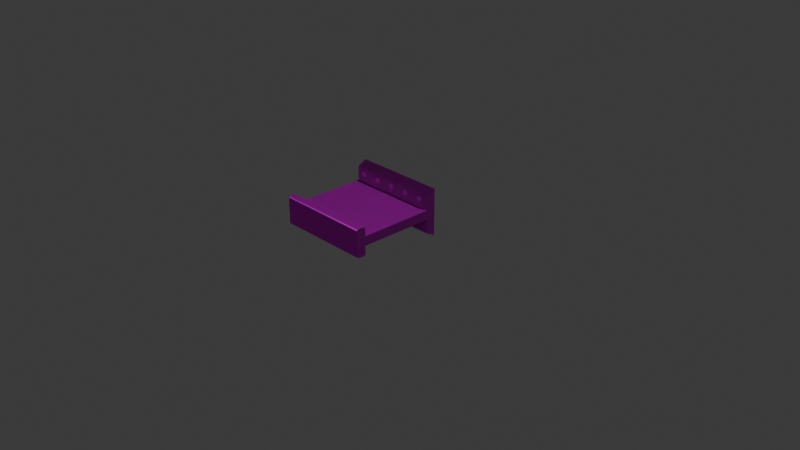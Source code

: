 # Source: FI-079_SupportBeam_Wall_Horizontal.blend  (saved by Blender 4.2.66; exported with 4.5.12 LTS)
import bpy
from mathutils import Matrix  # noqa: F401  (used for matrix-valued properties, if any)

bpy.ops.wm.read_factory_settings(use_empty=True)
scene = bpy.context.scene
scene.name = 'Scene'

# ---- collections
col_collection = bpy.data.collections.new('Collection'); scene.collection.children.link(col_collection)
col_export = bpy.data.collections.new('Export'); scene.collection.children.link(col_export)

# ---- images (referenced by path relative to the original .blend; pixels are not part of the script)
import os
ASSET_DIR = os.environ.get("B2B_ASSET_DIR", "")  # directory of the original .blend (textures are referenced by path, not embedded)
HERE = os.path.dirname(os.path.abspath(__file__))  # packed textures are extracted next to this script under _unpacked/

def load_image(name, relpath, width, height, colorspace="sRGB"):
    """Load a texture the original file referenced (path relative to the .blend, or extracted next to this script)."""
    p = next((c for c in (os.path.join(HERE, relpath), os.path.join(ASSET_DIR, relpath)) if relpath and os.path.exists(c)), "")
    if p:
        img = bpy.data.images.load(p, check_existing=True)
        img.name = name
    else:  # same state as the original file: an image datablock whose file is absent (Cycles renders it pink)
        img = bpy.data.images.new(name, width, height)
        img.source = "FILE"
        img.filepath = "//" + (relpath or name)
    img.colorspace_settings.name = colorspace
    return img
img_supportbeam_texture7_png = load_image('SupportBeam_texture7.png', 'Textures/SupportBeam_texture7.png', 1024, 1024, 'sRGB')
img_supportbeam_bumptest6_png = load_image('SupportBeam_bumptest6.png', 'Textures/SupportBeam_bumptest6.png', 1024, 1024, 'Non-Color')
img_sbwh_normal_001 = load_image('SBWH_Normal.001', 'Textures/SBWH_Normal.png', 1024, 1024, 'Non-Color')

# ---- materials (node trees are filled in below, after node groups)
mat_sbwh_material = bpy.data.materials.new('SBWH_Material')

# ---- material node trees
mat_sbwh_material.use_nodes = True; mat_sbwh_material.node_tree.nodes.clear()
_N = mat_sbwh_material.node_tree.nodes; _L = mat_sbwh_material.node_tree.links
n0 = _N.new('ShaderNodeBsdfPrincipled'); n0.name = 'Principled BSDF'; n0.location = (134, 326)
n0.inputs[1].default_value = 0.8
n0.inputs[2].default_value = 0.4
n1 = _N.new('ShaderNodeOutputMaterial'); n1.name = 'Material Output'; n1.location = (424, 326)
n2 = _N.new('ShaderNodeTexImage'); n2.name = 'Image Texture'; n2.location = (-435, 317)
n2.image = img_supportbeam_texture7_png
n3 = _N.new('ShaderNodeTexImage'); n3.name = 'Image Texture.001'; n3.location = (-1068, 75)
n3.image = img_supportbeam_bumptest6_png
n4 = _N.new('ShaderNodeBump'); n4.name = 'Bump'; n4.location = (-712, 52)
n4.inputs[0].default_value = 0.05
n4.inputs[1].default_value = 1.0
n4.inputs[2].default_value = 1.0
n5 = _N.new('ShaderNodeTexImage'); n5.name = 'Image Texture.002'; n5.location = (-433, 2)
n5.image = img_sbwh_normal_001
n6 = _N.new('ShaderNodeNormalMap'); n6.name = 'Normal Map'; n6.location = (-155, -10)
_L.new(n0.outputs[0], n1.inputs[0])
_L.new(n2.outputs[0], n0.inputs[0])
_L.new(n3.outputs[0], n4.inputs[3])
_L.new(n5.outputs[0], n6.inputs[1])
_L.new(n6.outputs[0], n0.inputs[5])
n1.is_active_output = True

# ---- world
world_world = bpy.data.worlds.new('World'); scene.world = world_world
world_world.use_nodes = True; world_world.node_tree.nodes.clear()
_N = world_world.node_tree.nodes; _L = world_world.node_tree.links
n0 = _N.new('ShaderNodeOutputWorld'); n0.name = 'World Output'; n0.location = (300, 300)
n1 = _N.new('ShaderNodeBackground'); n1.name = 'Background'; n1.location = (10, 300)
n1.inputs[0].default_value = (0.05088, 0.05088, 0.05088, 1.0)
_L.new(n1.outputs[0], n0.inputs[0])
n0.is_active_output = True
world_world.color = (0.05088, 0.05088, 0.05088)
world_world.sun_shadow_jitter_overblur = 0.0

# ---- cameras
cam_camera = bpy.data.cameras.new('Camera')
cam_camera.clip_end = 100.0
cam_camera.ortho_scale = 7.314

# ---- lights
light_light = bpy.data.lights.new('Light', 'POINT')
light_light.energy = 1000.0
light_light.shadow_soft_size = 0.1

# ---- meshes
me_cube_001 = bpy.data.meshes.new('Cube.001')
me_cube_001.from_pydata([(-3.576e-08, -0.5, -4.619e-07), (-3.576e-08, -0.5, 0.5), (-3.576e-08, 0.5, -4.619e-07), (-3.576e-08, 0.5, 0.5), (0.1, 0.5, 0.05), (0.1, 0.5, 0.45), (0.9, 0.5, 0.3), (0.9, 0.5, 0.2), (0.1, 0.5, 0.2), (0.1, 0.5, 0.3), (0.9, -0.5, 0.2), (0.9, -0.5, 0.3), (0.1, -0.5, 0.45), (0.1, -0.5, 0.05), (0.1, -0.5, 0.2), (0.1, -0.5, 0.3), (0.9683, 0.5, 0.4), (1.0, 0.5, 0.3868), (0.9781, 0.5, 0.3994), (0.9869, 0.5, 0.3975), (0.994, 0.5, 0.3946), (0.9985, 0.5, 0.3909), (1.0, 0.5, 0.1132), (0.9683, 0.5, 0.1), (0.9985, 0.5, 0.1091), (0.994, 0.5, 0.1054), (0.9869, 0.5, 0.1025), (0.9781, 0.5, 0.1006), (0.9683, -0.5, 0.1), (1.0, -0.5, 0.1132), (0.9781, -0.5, 0.1006), (0.9869, -0.5, 0.1025), (0.994, -0.5, 0.1054), (0.9985, -0.5, 0.1091), (1.0, -0.5, 0.3868), (0.9683, -0.5, 0.4), (0.9985, -0.5, 0.3909), (0.994, -0.5, 0.3946), (0.9869, -0.5, 0.3975), (0.9781, -0.5, 0.3994), (0.9, 0.5, 0.3868), (0.9317, 0.5, 0.4), (0.9015, 0.5, 0.3909), (0.906, 0.5, 0.3946), (0.9131, 0.5, 0.3975), (0.9219, 0.5, 0.3994), (0.9317, 0.5, 0.1), (0.9, 0.5, 0.1132), (0.9219, 0.5, 0.1006), (0.9131, 0.5, 0.1025), (0.906, 0.5, 0.1054), (0.9015, 0.5, 0.1091), (0.9317, -0.5, 0.4), (0.9, -0.5, 0.3868), (0.9219, -0.5, 0.3994), (0.9131, -0.5, 0.3975), (0.906, -0.5, 0.3946), (0.9015, -0.5, 0.3909), (0.9, -0.5, 0.1132), (0.9317, -0.5, 0.1), (0.9015, -0.5, 0.1091), (0.906, -0.5, 0.1054), (0.9131, -0.5, 0.1025), (0.9219, -0.5, 0.1006), (0.09, -0.4, 0.425), (0.11, -0.4, 0.425), (0.09, -0.375, 0.4125), (0.11, -0.375, 0.4125), (0.09, -0.375, 0.3875), (0.11, -0.375, 0.3875), (0.09, -0.4, 0.375), (0.11, -0.4, 0.375), (0.09, -0.425, 0.3875), (0.11, -0.425, 0.3875), (0.09, -0.425, 0.4125), (0.11, -0.425, 0.4125), (0.09, -0.2, 0.425), (0.11, -0.2, 0.425), (0.09, -0.175, 0.4125), (0.11, -0.175, 0.4125), (0.09, -0.175, 0.3875), (0.11, -0.175, 0.3875), (0.09, -0.2, 0.375), (0.11, -0.2, 0.375), (0.09, -0.225, 0.3875), (0.11, -0.225, 0.3875), (0.09, -0.225, 0.4125), (0.11, -0.225, 0.4125), (0.09, -3.04e-08, 0.425), (0.11, -3.04e-08, 0.425), (0.09, 0.025, 0.4125), (0.11, 0.025, 0.4125), (0.09, 0.025, 0.3875), (0.11, 0.025, 0.3875), (0.09, -3.04e-08, 0.375), (0.11, -3.04e-08, 0.375), (0.09, -0.025, 0.3875), (0.11, -0.025, 0.3875), (0.09, -0.025, 0.4125), (0.11, -0.025, 0.4125), (0.09, 0.2, 0.425), (0.11, 0.2, 0.425), (0.09, 0.225, 0.4125), (0.11, 0.225, 0.4125), (0.09, 0.225, 0.3875), (0.11, 0.225, 0.3875), (0.09, 0.2, 0.375), (0.11, 0.2, 0.375), (0.09, 0.175, 0.3875), (0.11, 0.175, 0.3875), (0.09, 0.175, 0.4125), (0.11, 0.175, 0.4125), (0.09, 0.4, 0.425), (0.11, 0.4, 0.425), (0.09, 0.425, 0.4125), (0.11, 0.425, 0.4125), (0.09, 0.425, 0.3875), (0.11, 0.425, 0.3875), (0.09, 0.4, 0.375), (0.11, 0.4, 0.375), (0.09, 0.375, 0.3875), (0.11, 0.375, 0.3875), (0.09, 0.375, 0.4125), (0.11, 0.375, 0.4125), (0.09, -0.4, 0.075), (0.11, -0.4, 0.075), (0.09, -0.375, 0.0875), (0.11, -0.375, 0.0875), (0.09, -0.375, 0.1125), (0.11, -0.375, 0.1125), (0.09, -0.4, 0.125), (0.11, -0.4, 0.125), (0.09, -0.425, 0.1125), (0.11, -0.425, 0.1125), (0.09, -0.425, 0.0875), (0.11, -0.425, 0.0875), (0.09, -0.2, 0.075), (0.11, -0.2, 0.075), (0.09, -0.175, 0.0875), (0.11, -0.175, 0.0875), (0.09, -0.175, 0.1125), (0.11, -0.175, 0.1125), (0.09, -0.2, 0.125), (0.11, -0.2, 0.125), (0.09, -0.225, 0.1125), (0.11, -0.225, 0.1125), (0.09, -0.225, 0.0875), (0.11, -0.225, 0.0875), (0.09, -5.953e-10, 0.075), (0.11, -5.953e-10, 0.075), (0.09, 0.025, 0.0875), (0.11, 0.025, 0.0875), (0.09, 0.025, 0.1125), (0.11, 0.025, 0.1125), (0.09, -5.953e-10, 0.125), (0.11, -5.953e-10, 0.125), (0.09, -0.025, 0.1125), (0.11, -0.025, 0.1125), (0.09, -0.025, 0.0875), (0.11, -0.025, 0.0875), (0.09, 0.2, 0.075), (0.11, 0.2, 0.075), (0.09, 0.225, 0.0875), (0.11, 0.225, 0.0875), (0.09, 0.225, 0.1125), (0.11, 0.225, 0.1125), (0.09, 0.2, 0.125), (0.11, 0.2, 0.125), (0.09, 0.175, 0.1125), (0.11, 0.175, 0.1125), (0.09, 0.175, 0.0875), (0.11, 0.175, 0.0875), (0.09, 0.4, 0.075), (0.11, 0.4, 0.075), (0.09, 0.425, 0.0875), (0.11, 0.425, 0.0875), (0.09, 0.425, 0.1125), (0.11, 0.425, 0.1125), (0.09, 0.4, 0.125), (0.11, 0.4, 0.125), (0.09, 0.375, 0.1125), (0.11, 0.375, 0.1125), (0.09, 0.375, 0.0875), (0.11, 0.375, 0.0875)], [], [(0, 1, 3, 2), (34, 29, 22, 17), (40, 6, 11, 53), (13, 0, 2, 4), (5, 3, 1, 12), (16, 18, 19, 20, 21, 17, 22, 24, 25, 26, 27, 23, 46, 48, 49, 50, 51, 47, 7, 8, 4, 2, 3, 5, 9, 6, 40, 42, 43, 44, 45, 41), (58, 60, 61, 62, 63, 59, 28, 30, 31, 32, 33, 29, 34, 36, 37, 38, 39, 35, 52, 54, 55, 56, 57, 53, 11, 15, 12, 1, 0, 13, 14, 10), (46, 23, 28, 59), (12, 15, 9, 5), (10, 7, 47, 58), (11, 6, 9, 15), (4, 8, 14, 13), (14, 8, 7, 10), (40, 53, 57, 42), (42, 57, 56, 43), (43, 56, 55, 44), (44, 55, 54, 45), (45, 54, 52, 41), (16, 35, 39, 18), (18, 39, 38, 19), (19, 38, 37, 20), (20, 37, 36, 21), (21, 36, 34, 17), (46, 59, 63, 48), (48, 63, 62, 49), (49, 62, 61, 50), (50, 61, 60, 51), (51, 60, 58, 47), (22, 29, 33, 24), (24, 33, 32, 25), (25, 32, 31, 26), (26, 31, 30, 27), (27, 30, 28, 23), (52, 35, 16, 41), (64, 65, 67, 66), (66, 67, 69, 68), (68, 69, 71, 70), (70, 71, 73, 72), (67, 65, 75, 73, 71, 69), (72, 73, 75, 74), (74, 75, 65, 64), (64, 66, 68, 70, 72, 74), (76, 77, 79, 78), (78, 79, 81, 80), (80, 81, 83, 82), (82, 83, 85, 84), (79, 77, 87, 85, 83, 81), (84, 85, 87, 86), (86, 87, 77, 76), (76, 78, 80, 82, 84, 86), (88, 89, 91, 90), (90, 91, 93, 92), (92, 93, 95, 94), (94, 95, 97, 96), (91, 89, 99, 97, 95, 93), (96, 97, 99, 98), (98, 99, 89, 88), (88, 90, 92, 94, 96, 98), (100, 101, 103, 102), (102, 103, 105, 104), (104, 105, 107, 106), (106, 107, 109, 108), (103, 101, 111, 109, 107, 105), (108, 109, 111, 110), (110, 111, 101, 100), (100, 102, 104, 106, 108, 110), (112, 113, 115, 114), (114, 115, 117, 116), (116, 117, 119, 118), (118, 119, 121, 120), (115, 113, 123, 121, 119, 117), (120, 121, 123, 122), (122, 123, 113, 112), (112, 114, 116, 118, 120, 122), (124, 126, 127, 125), (126, 128, 129, 127), (128, 130, 131, 129), (130, 132, 133, 131), (127, 129, 131, 133, 135, 125), (132, 134, 135, 133), (134, 124, 125, 135), (124, 134, 132, 130, 128, 126), (136, 138, 139, 137), (138, 140, 141, 139), (140, 142, 143, 141), (142, 144, 145, 143), (139, 141, 143, 145, 147, 137), (144, 146, 147, 145), (146, 136, 137, 147), (136, 146, 144, 142, 140, 138), (148, 150, 151, 149), (150, 152, 153, 151), (152, 154, 155, 153), (154, 156, 157, 155), (151, 153, 155, 157, 159, 149), (156, 158, 159, 157), (158, 148, 149, 159), (148, 158, 156, 154, 152, 150), (160, 162, 163, 161), (162, 164, 165, 163), (164, 166, 167, 165), (166, 168, 169, 167), (163, 165, 167, 169, 171, 161), (168, 170, 171, 169), (170, 160, 161, 171), (160, 170, 168, 166, 164, 162), (172, 174, 175, 173), (174, 176, 177, 175), (176, 178, 179, 177), (178, 180, 181, 179), (175, 177, 179, 181, 183, 173), (180, 182, 183, 181), (182, 172, 173, 183), (172, 182, 180, 178, 176, 174)])
_uv = me_cube_001.uv_layers.new(name='UVMap')
_uv.uv.foreach_set('vector', [0.3329, 0.3329, 0.0004143, 0.3329, 0.0004143, 0.0004143, 0.3329, 0.0004143, 0.6108, 0.6663, 0.4289, 0.6663, 0.4289, 0.3337, 0.6108, 0.3337, 0.8955, 0.3337, 0.9532, 0.3337, 0.9532, 0.6663, 0.8955, 0.6663, 0.978, 0.3329, 0.9347, 0.3329, 0.9347, 0.0004143, 0.978, 0.0004143, 0.3216, 0.6663, 0.2783, 0.6663, 0.2783, 0.3337, 0.3216, 0.3337, 0.009188, 0.5998, 0.006477, 0.5993, 0.004031, 0.5981, 0.00209, 0.5961, 0.0008437, 0.5937, 0.0004143, 0.591, 0.0004143, 0.409, 0.0008437, 0.4063, 0.00209, 0.4039, 0.004031, 0.4019, 0.006477, 0.4007, 0.009188, 0.4002, 0.01935, 0.4002, 0.02206, 0.4007, 0.02451, 0.4019, 0.02645, 0.4039, 0.02769, 0.4063, 0.02812, 0.409, 0.02812, 0.4667, 0.2498, 0.4667, 0.2498, 0.367, 0.2775, 0.3337, 0.2775, 0.6663, 0.2498, 0.633, 0.2498, 0.5333, 0.02812, 0.5333, 0.02812, 0.591, 0.02769, 0.5937, 0.02645, 0.5961, 0.02451, 0.5981, 0.02206, 0.5993, 0.01935, 0.5998, 0.5831, 0.07569, 0.5836, 0.07298, 0.5848, 0.07053, 0.5867, 0.06859, 0.5892, 0.06734, 0.5919, 0.06692, 0.6021, 0.06692, 0.6048, 0.06734, 0.6072, 0.06859, 0.6092, 0.07053, 0.6104, 0.07298, 0.6108, 0.07569, 0.6108, 0.2576, 0.6104, 0.2604, 0.6092, 0.2628, 0.6072, 0.2647, 0.6048, 0.266, 0.6021, 0.2664, 0.5919, 0.2664, 0.5892, 0.266, 0.5867, 0.2647, 0.5848, 0.2628, 0.5836, 0.2604, 0.5831, 0.2576, 0.5831, 0.1999, 0.3615, 0.1999, 0.3615, 0.2997, 0.3337, 0.3329, 0.3337, 0.0004143, 0.3615, 0.03366, 0.3615, 0.1334, 0.5831, 0.1334, 0.01139, 0.6671, 0.02156, 0.6671, 0.02156, 0.9996, 0.01139, 0.9996, 0.4281, 0.6663, 0.3283, 0.6663, 0.3283, 0.3337, 0.4281, 0.3337, 0.8342, 0.6663, 0.8342, 0.3337, 0.8919, 0.3337, 0.8919, 0.6663, 0.6117, 0.6663, 0.6117, 0.3337, 0.8333, 0.3337, 0.8333, 0.6663, 0.8342, 0.0004143, 0.9339, 0.0004143, 0.9339, 0.3329, 0.8342, 0.3329, 0.8333, 0.0004143, 0.8333, 0.3329, 0.6117, 0.3329, 0.6117, 0.0004143, 0.9916, 0.3337, 0.9916, 0.6663, 0.9889, 0.6663, 0.9889, 0.3337, 0.9889, 0.3337, 0.9889, 0.6663, 0.9861, 0.6663, 0.9861, 0.3337, 0.9861, 0.3337, 0.9861, 0.6663, 0.9834, 0.6663, 0.9834, 0.3337, 0.9834, 0.3337, 0.9834, 0.6663, 0.9806, 0.6663, 0.9806, 0.3337, 0.9806, 0.3337, 0.9806, 0.6663, 0.9779, 0.6663, 0.9779, 0.3337, 0.9677, 0.3337, 0.9677, 0.6663, 0.965, 0.6663, 0.965, 0.3337, 0.965, 0.3337, 0.965, 0.6663, 0.9623, 0.6663, 0.9623, 0.3337, 0.9623, 0.3337, 0.9623, 0.6663, 0.9595, 0.6663, 0.9595, 0.3337, 0.9595, 0.3337, 0.9595, 0.6663, 0.9568, 0.6663, 0.9568, 0.3337, 0.9568, 0.3337, 0.9568, 0.6663, 0.954, 0.6663, 0.954, 0.3337, 0.01139, 0.6671, 0.01139, 0.9996, 0.008649, 0.9996, 0.008649, 0.6671, 0.008649, 0.6671, 0.008649, 0.9996, 0.005904, 0.9996, 0.005904, 0.6671, 0.005904, 0.6671, 0.005904, 0.9996, 0.003159, 0.9996, 0.003159, 0.6671, 0.003159, 0.6671, 0.003159, 0.9996, 0.0004143, 0.9996, 0.0004143, 0.6671, 0.8946, 0.3337, 0.8946, 0.6663, 0.8919, 0.6663, 0.8919, 0.3337, 0.03528, 0.6671, 0.03528, 0.9996, 0.03254, 0.9996, 0.03254, 0.6671, 0.03254, 0.6671, 0.03254, 0.9996, 0.02979, 0.9996, 0.02979, 0.6671, 0.02979, 0.6671, 0.02979, 0.9996, 0.02705, 0.9996, 0.02705, 0.6671, 0.02705, 0.6671, 0.02705, 0.9996, 0.0243, 0.9996, 0.0243, 0.6671, 0.0243, 0.6671, 0.0243, 0.9996, 0.02156, 0.9996, 0.02156, 0.6671, 0.9779, 0.6663, 0.9677, 0.6663, 0.9677, 0.3337, 0.9779, 0.3337, 0.03611, 0.6671, 0.1192, 0.6671, 0.1192, 0.6948, 0.03611, 0.6948, 0.03611, 0.6948, 0.1192, 0.6948, 0.1192, 0.7225, 0.03611, 0.7225, 0.03611, 0.7225, 0.1192, 0.7225, 0.1192, 0.7502, 0.03611, 0.7502, 0.03611, 0.7502, 0.1192, 0.7502, 0.1192, 0.7779, 0.03611, 0.7779, 0.2174, 0.6806, 0.2143, 0.6824, 0.2111, 0.6806, 0.2111, 0.677, 0.2143, 0.6751, 0.2174, 0.677, 0.03611, 0.7779, 0.1192, 0.7779, 0.1192, 0.8056, 0.03611, 0.8056, 0.03611, 0.8056, 0.1192, 0.8056, 0.1192, 0.8333, 0.03611, 0.8333, 0.2103, 0.6725, 0.2103, 0.6689, 0.2072, 0.6671, 0.204, 0.6689, 0.204, 0.6725, 0.2072, 0.6743, 0.1201, 0.6671, 0.2032, 0.6671, 0.2032, 0.6948, 0.1201, 0.6948, 0.1201, 0.6948, 0.2032, 0.6948, 0.2032, 0.7225, 0.1201, 0.7225, 0.1201, 0.7225, 0.2032, 0.7225, 0.2032, 0.7502, 0.1201, 0.7502, 0.1201, 0.7502, 0.2032, 0.7502, 0.2032, 0.7779, 0.1201, 0.7779, 0.2245, 0.6806, 0.2213, 0.6824, 0.2182, 0.6806, 0.2182, 0.677, 0.2213, 0.6751, 0.2245, 0.677, 0.1201, 0.7779, 0.2032, 0.7779, 0.2032, 0.8056, 0.1201, 0.8056, 0.1201, 0.8056, 0.2032, 0.8056, 0.2032, 0.8333, 0.1201, 0.8333, 0.2174, 0.6725, 0.2174, 0.6689, 0.2143, 0.6671, 0.2111, 0.6689, 0.2111, 0.6725, 0.2143, 0.6743, 0.3224, 0.6671, 0.4056, 0.6671, 0.4056, 0.6948, 0.3224, 0.6948, 0.3224, 0.6948, 0.4056, 0.6948, 0.4056, 0.7225, 0.3224, 0.7225, 0.3224, 0.7225, 0.4056, 0.7225, 0.4056, 0.7502, 0.3224, 0.7502, 0.3224, 0.7502, 0.4056, 0.7502, 0.4056, 0.7779, 0.3224, 0.7779, 0.2316, 0.6806, 0.2284, 0.6824, 0.2253, 0.6806, 0.2253, 0.677, 0.2284, 0.6751, 0.2316, 0.677, 0.3224, 0.7779, 0.4056, 0.7779, 0.4056, 0.8056, 0.3224, 0.8056, 0.3224, 0.8056, 0.4056, 0.8056, 0.4056, 0.8333, 0.3224, 0.8333, 0.2245, 0.6725, 0.2245, 0.6689, 0.2213, 0.6671, 0.2182, 0.6689, 0.2182, 0.6725, 0.2213, 0.6743, 0.2385, 0.6671, 0.3216, 0.6671, 0.3216, 0.6948, 0.2385, 0.6948, 0.2385, 0.6948, 0.3216, 0.6948, 0.3216, 0.7225, 0.2385, 0.7225, 0.2385, 0.7225, 0.3216, 0.7225, 0.3216, 0.7502, 0.2385, 0.7502, 0.2385, 0.7502, 0.3216, 0.7502, 0.3216, 0.7779, 0.2385, 0.7779, 0.4127, 0.6806, 0.4095, 0.6824, 0.4064, 0.6806, 0.4064, 0.677, 0.4095, 0.6751, 0.4127, 0.677, 0.2385, 0.7779, 0.3216, 0.7779, 0.3216, 0.8056, 0.2385, 0.8056, 0.2385, 0.8056, 0.3216, 0.8056, 0.3216, 0.8333, 0.2385, 0.8333, 0.2316, 0.6725, 0.2316, 0.6689, 0.2284, 0.6671, 0.2253, 0.6689, 0.2253, 0.6725, 0.2284, 0.6743, 0.6117, 0.6671, 0.6948, 0.6671, 0.6948, 0.6948, 0.6117, 0.6948, 0.6117, 0.6948, 0.6948, 0.6948, 0.6948, 0.7225, 0.6117, 0.7225, 0.6117, 0.7225, 0.6948, 0.7225, 0.6948, 0.7502, 0.6117, 0.7502, 0.6117, 0.7502, 0.6948, 0.7502, 0.6948, 0.7779, 0.6117, 0.7779, 0.4198, 0.6806, 0.4166, 0.6824, 0.4135, 0.6806, 0.4135, 0.677, 0.4166, 0.6751, 0.4198, 0.677, 0.6117, 0.7779, 0.6948, 0.7779, 0.6948, 0.8056, 0.6117, 0.8056, 0.6117, 0.8056, 0.6948, 0.8056, 0.6948, 0.8333, 0.6117, 0.8333, 0.4127, 0.6725, 0.4127, 0.6689, 0.4095, 0.6671, 0.4064, 0.6689, 0.4064, 0.6725, 0.4095, 0.6743, 0.5277, 0.6671, 0.5277, 0.6948, 0.6108, 0.6948, 0.6108, 0.6671, 0.5277, 0.6948, 0.5277, 0.7225, 0.6108, 0.7225, 0.6108, 0.6948, 0.5277, 0.7225, 0.5277, 0.7502, 0.6108, 0.7502, 0.6108, 0.7225, 0.5277, 0.7502, 0.5277, 0.7779, 0.6108, 0.7779, 0.6108, 0.7502, 0.4269, 0.6806, 0.4269, 0.677, 0.4237, 0.6751, 0.4206, 0.677, 0.4206, 0.6806, 0.4237, 0.6824, 0.5277, 0.7779, 0.5277, 0.8056, 0.6108, 0.8056, 0.6108, 0.7779, 0.5277, 0.8056, 0.5277, 0.8333, 0.6108, 0.8333, 0.6108, 0.8056, 0.4198, 0.6725, 0.4166, 0.6743, 0.4135, 0.6725, 0.4135, 0.6689, 0.4166, 0.6671, 0.4198, 0.6689, 0.4438, 0.6671, 0.4438, 0.6948, 0.5269, 0.6948, 0.5269, 0.6671, 0.4438, 0.6948, 0.4438, 0.7225, 0.5269, 0.7225, 0.5269, 0.6948, 0.4438, 0.7225, 0.4438, 0.7502, 0.5269, 0.7502, 0.5269, 0.7225, 0.4438, 0.7502, 0.4438, 0.7779, 0.5269, 0.7779, 0.5269, 0.7502, 0.4358, 0.6806, 0.4358, 0.677, 0.4327, 0.6751, 0.4296, 0.677, 0.4296, 0.6806, 0.4327, 0.6824, 0.4438, 0.7779, 0.4438, 0.8056, 0.5269, 0.8056, 0.5269, 0.7779, 0.4438, 0.8056, 0.4438, 0.8333, 0.5269, 0.8333, 0.5269, 0.8056, 0.4269, 0.6725, 0.4237, 0.6743, 0.4206, 0.6725, 0.4206, 0.6689, 0.4237, 0.6671, 0.4269, 0.6689, 0.6956, 0.6671, 0.6956, 0.6948, 0.7787, 0.6948, 0.7787, 0.6671, 0.6956, 0.6948, 0.6956, 0.7225, 0.7787, 0.7225, 0.7787, 0.6948, 0.6956, 0.7225, 0.6956, 0.7502, 0.7787, 0.7502, 0.7787, 0.7225, 0.6956, 0.7502, 0.6956, 0.7779, 0.7787, 0.7779, 0.7787, 0.7502, 0.4429, 0.6806, 0.4429, 0.677, 0.4398, 0.6751, 0.4367, 0.677, 0.4367, 0.6806, 0.4398, 0.6824, 0.6956, 0.7779, 0.6956, 0.8056, 0.7787, 0.8056, 0.7787, 0.7779, 0.6956, 0.8056, 0.6956, 0.8333, 0.7787, 0.8333, 0.7787, 0.8056, 0.4429, 0.6725, 0.4398, 0.6743, 0.4367, 0.6725, 0.4367, 0.6689, 0.4398, 0.6671, 0.4429, 0.6689, 0.7796, 0.6671, 0.7796, 0.6948, 0.8627, 0.6948, 0.8627, 0.6671, 0.7796, 0.6948, 0.7796, 0.7225, 0.8627, 0.7225, 0.8627, 0.6948, 0.7796, 0.7225, 0.7796, 0.7502, 0.8627, 0.7502, 0.8627, 0.7225, 0.7796, 0.7502, 0.7796, 0.7779, 0.8627, 0.7779, 0.8627, 0.7502, 0.2174, 0.6886, 0.2174, 0.685, 0.2143, 0.6832, 0.2111, 0.685, 0.2111, 0.6886, 0.2143, 0.6905, 0.7796, 0.7779, 0.7796, 0.8056, 0.8627, 0.8056, 0.8627, 0.7779, 0.7796, 0.8056, 0.7796, 0.8333, 0.8627, 0.8333, 0.8627, 0.8056, 0.4358, 0.6725, 0.4327, 0.6743, 0.4296, 0.6725, 0.4296, 0.6689, 0.4327, 0.6671, 0.4358, 0.6689, 0.8635, 0.6671, 0.8635, 0.6948, 0.9467, 0.6948, 0.9467, 0.6671, 0.8635, 0.6948, 0.8635, 0.7225, 0.9467, 0.7225, 0.9467, 0.6948, 0.8635, 0.7225, 0.8635, 0.7502, 0.9467, 0.7502, 0.9467, 0.7225, 0.8635, 0.7502, 0.8635, 0.7779, 0.9467, 0.7779, 0.9467, 0.7502, 0.2103, 0.6886, 0.2103, 0.685, 0.2072, 0.6832, 0.204, 0.685, 0.204, 0.6886, 0.2072, 0.6905, 0.8635, 0.7779, 0.8635, 0.8056, 0.9467, 0.8056, 0.9467, 0.7779, 0.8635, 0.8056, 0.8635, 0.8333, 0.9467, 0.8333, 0.9467, 0.8056, 0.2103, 0.6806, 0.2072, 0.6824, 0.204, 0.6806, 0.204, 0.677, 0.2072, 0.6751, 0.2103, 0.677])
me_cube_001.materials.append(mat_sbwh_material)
me_cube_001.update()

# ---- objects
ob_light = bpy.data.objects.new('Light', light_light)
ob_camera = bpy.data.objects.new('Camera', cam_camera)
ob_fi_079_supportbeam_wall_horizontal = bpy.data.objects.new('FI-079-SupportBeam_Wall_Horizontal', me_cube_001)

# ---- transforms, parenting, visibility, modifiers, constraints
ob_light.location = (4.076, 1.005, 5.904)
ob_light.rotation_euler = (0.6503, 0.05522, 1.866)
ob_light.lock_rotations_4d = False
ob_light.empty_display_type = 'ARROWS'
ob_light.color = (0.0, 0.0, 0.0, 0.0)
ob_light.lineart.crease_threshold = 0.0
ob_camera.location = (7.359, -6.926, 4.958)
ob_camera.rotation_euler = (1.109, 0.0, 0.8149)
ob_camera.lock_rotations_4d = False
ob_camera.empty_display_type = 'ARROWS'
ob_camera.color = (0.0, 0.0, 0.0, 0.0)
ob_camera.display_type = 'WIRE'
ob_camera.lineart.crease_threshold = 0.0
ob_fi_079_supportbeam_wall_horizontal.location = (0.0, 0.0, -1.49e-08)
ob_fi_079_supportbeam_wall_horizontal.rotation_euler = (0.0, -0.0, -1.571)
_vg = ob_fi_079_supportbeam_wall_horizontal.vertex_groups.new(name='Group')

# ---- collection membership
col_collection.objects.link(ob_light)
col_collection.objects.link(ob_camera)
col_export.objects.link(ob_fi_079_supportbeam_wall_horizontal)

# ---- scene / render settings (as saved in the file)
scene.camera = ob_camera
scene.frame_start = 1; scene.frame_end = 250; scene.frame_set(1)
scene.render.engine = 'CYCLES'
scene.cycles.bake_type = 'NORMAL'
bpy.context.view_layer.update()
